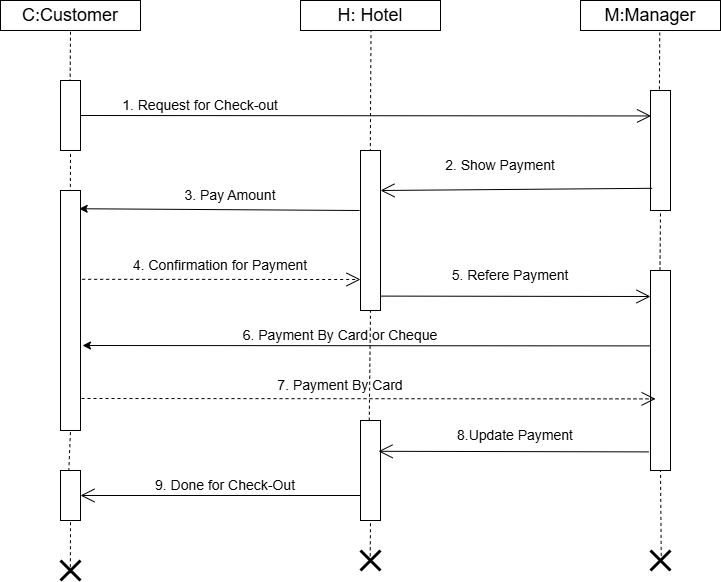

The diagram above was exported from draw.io. Its source (the exported page's mxGraphModel, read from the mxfile embedded in the PNG):
<mxGraphModel dx="1050" dy="557" grid="1" gridSize="10" guides="1" tooltips="1" connect="1" arrows="1" fold="1" page="1" pageScale="1" pageWidth="850" pageHeight="1100" math="0" shadow="0">
  <root>
    <mxCell id="0" />
    <mxCell id="1" parent="0" />
    <mxCell id="dXa5yTtkhmyqNVGtefbX-1" value="&lt;span style=&quot;font-size: 18px;&quot;&gt;C:Customer&lt;/span&gt;" style="rounded=0;whiteSpace=wrap;html=1;" parent="1" vertex="1">
      <mxGeometry x="90" y="120" width="140" height="30" as="geometry" />
    </mxCell>
    <mxCell id="dXa5yTtkhmyqNVGtefbX-2" value="&lt;span style=&quot;font-size: 18px;&quot;&gt;H: Hotel&lt;/span&gt;" style="rounded=0;whiteSpace=wrap;html=1;" parent="1" vertex="1">
      <mxGeometry x="390" y="120" width="140" height="30" as="geometry" />
    </mxCell>
    <mxCell id="dXa5yTtkhmyqNVGtefbX-3" value="&lt;span style=&quot;font-size: 18px;&quot;&gt;M:Manager&lt;/span&gt;" style="rounded=0;whiteSpace=wrap;html=1;" parent="1" vertex="1">
      <mxGeometry x="670" y="120" width="140" height="30" as="geometry" />
    </mxCell>
    <mxCell id="dXa5yTtkhmyqNVGtefbX-4" value="" style="endArrow=none;dashed=1;html=1;rounded=0;entryX=0.5;entryY=1;entryDx=0;entryDy=0;exitX=0.46;exitY=0.53;exitDx=0;exitDy=0;exitPerimeter=0;" parent="1" source="dXa5yTtkhmyqNVGtefbX-10" target="dXa5yTtkhmyqNVGtefbX-1" edge="1">
      <mxGeometry width="50" height="50" relative="1" as="geometry">
        <mxPoint x="400" y="270" as="sourcePoint" />
        <mxPoint x="450" y="220" as="targetPoint" />
      </mxGeometry>
    </mxCell>
    <mxCell id="dXa5yTtkhmyqNVGtefbX-5" value="" style="shape=umlDestroy;whiteSpace=wrap;html=1;strokeWidth=3;targetShapes=umlLifeline;" parent="1" vertex="1">
      <mxGeometry x="150" y="680" width="20" height="20" as="geometry" />
    </mxCell>
    <mxCell id="dXa5yTtkhmyqNVGtefbX-6" value="" style="endArrow=none;dashed=1;html=1;rounded=0;entryX=0.5;entryY=1;entryDx=0;entryDy=0;exitX=0.46;exitY=0.53;exitDx=0;exitDy=0;exitPerimeter=0;" parent="1" source="dXa5yTtkhmyqNVGtefbX-17" edge="1">
      <mxGeometry width="50" height="50" relative="1" as="geometry">
        <mxPoint x="459.5" y="571" as="sourcePoint" />
        <mxPoint x="460.5" y="150" as="targetPoint" />
      </mxGeometry>
    </mxCell>
    <mxCell id="dXa5yTtkhmyqNVGtefbX-7" value="" style="shape=umlDestroy;whiteSpace=wrap;html=1;strokeWidth=3;targetShapes=umlLifeline;" parent="1" vertex="1">
      <mxGeometry x="450" y="670" width="20" height="20" as="geometry" />
    </mxCell>
    <mxCell id="dXa5yTtkhmyqNVGtefbX-8" value="" style="shape=umlDestroy;whiteSpace=wrap;html=1;strokeWidth=3;targetShapes=umlLifeline;" parent="1" vertex="1">
      <mxGeometry x="740" y="670" width="20" height="20" as="geometry" />
    </mxCell>
    <mxCell id="dXa5yTtkhmyqNVGtefbX-9" value="" style="endArrow=none;dashed=1;html=1;rounded=0;entryX=0.566;entryY=1.073;entryDx=0;entryDy=0;exitX=0.54;exitY=0.57;exitDx=0;exitDy=0;exitPerimeter=0;entryPerimeter=0;" parent="1" source="dXa5yTtkhmyqNVGtefbX-15" target="dXa5yTtkhmyqNVGtefbX-3" edge="1">
      <mxGeometry width="50" height="50" relative="1" as="geometry">
        <mxPoint x="749.5" y="560" as="sourcePoint" />
        <mxPoint x="750.5" y="139" as="targetPoint" />
      </mxGeometry>
    </mxCell>
    <mxCell id="dXa5yTtkhmyqNVGtefbX-11" value="" style="endArrow=none;dashed=1;html=1;rounded=0;exitX=0.46;exitY=0.53;exitDx=0;exitDy=0;exitPerimeter=0;entryX=1;entryY=0.5;entryDx=0;entryDy=0;" parent="1" source="dXa5yTtkhmyqNVGtefbX-22" target="dXa5yTtkhmyqNVGtefbX-10" edge="1">
      <mxGeometry width="50" height="50" relative="1" as="geometry">
        <mxPoint x="159" y="571" as="sourcePoint" />
        <mxPoint x="159" y="235" as="targetPoint" />
      </mxGeometry>
    </mxCell>
    <mxCell id="dXa5yTtkhmyqNVGtefbX-10" value="" style="rounded=0;whiteSpace=wrap;html=1;direction=south;" parent="1" vertex="1">
      <mxGeometry x="150" y="200" width="20" height="70" as="geometry" />
    </mxCell>
    <mxCell id="dXa5yTtkhmyqNVGtefbX-12" value="" style="endArrow=open;endFill=1;endSize=12;html=1;rounded=0;exitX=0.5;exitY=0;exitDx=0;exitDy=0;entryX=0.212;entryY=0.973;entryDx=0;entryDy=0;entryPerimeter=0;" parent="1" source="dXa5yTtkhmyqNVGtefbX-10" target="dXa5yTtkhmyqNVGtefbX-15" edge="1">
      <mxGeometry width="160" relative="1" as="geometry">
        <mxPoint x="340" y="360" as="sourcePoint" />
        <mxPoint x="730" y="235" as="targetPoint" />
      </mxGeometry>
    </mxCell>
    <mxCell id="dXa5yTtkhmyqNVGtefbX-14" value="&lt;font style=&quot;font-size: 14px;&quot;&gt;1. Request for Check-out&lt;/font&gt;" style="text;html=1;align=center;verticalAlign=middle;whiteSpace=wrap;rounded=0;" parent="1" vertex="1">
      <mxGeometry x="210" y="210" width="160" height="30" as="geometry" />
    </mxCell>
    <mxCell id="dXa5yTtkhmyqNVGtefbX-16" value="" style="endArrow=none;dashed=1;html=1;rounded=0;entryX=1;entryY=0.5;entryDx=0;entryDy=0;exitX=0.54;exitY=0.57;exitDx=0;exitDy=0;exitPerimeter=0;" parent="1" source="dXa5yTtkhmyqNVGtefbX-26" target="dXa5yTtkhmyqNVGtefbX-15" edge="1">
      <mxGeometry width="50" height="50" relative="1" as="geometry">
        <mxPoint x="751" y="571" as="sourcePoint" />
        <mxPoint x="749" y="152" as="targetPoint" />
      </mxGeometry>
    </mxCell>
    <mxCell id="dXa5yTtkhmyqNVGtefbX-15" value="" style="rounded=0;whiteSpace=wrap;html=1;direction=south;" parent="1" vertex="1">
      <mxGeometry x="740" y="210" width="20" height="120" as="geometry" />
    </mxCell>
    <mxCell id="dXa5yTtkhmyqNVGtefbX-18" value="" style="endArrow=none;dashed=1;html=1;rounded=0;entryX=1;entryY=0.5;entryDx=0;entryDy=0;exitX=0.482;exitY=0.589;exitDx=0;exitDy=0;exitPerimeter=0;" parent="1" source="dXa5yTtkhmyqNVGtefbX-30" target="dXa5yTtkhmyqNVGtefbX-17" edge="1">
      <mxGeometry width="50" height="50" relative="1" as="geometry">
        <mxPoint x="459.5" y="571" as="sourcePoint" />
        <mxPoint x="460.5" y="150" as="targetPoint" />
      </mxGeometry>
    </mxCell>
    <mxCell id="dXa5yTtkhmyqNVGtefbX-17" value="" style="rounded=0;whiteSpace=wrap;html=1;direction=south;" parent="1" vertex="1">
      <mxGeometry x="450" y="270" width="20" height="160" as="geometry" />
    </mxCell>
    <mxCell id="dXa5yTtkhmyqNVGtefbX-19" value="" style="endArrow=open;endFill=1;endSize=12;html=1;rounded=0;exitX=0.815;exitY=0.917;exitDx=0;exitDy=0;entryX=0.25;entryY=0;entryDx=0;entryDy=0;exitPerimeter=0;" parent="1" source="dXa5yTtkhmyqNVGtefbX-15" target="dXa5yTtkhmyqNVGtefbX-17" edge="1">
      <mxGeometry width="160" relative="1" as="geometry">
        <mxPoint x="180" y="245" as="sourcePoint" />
        <mxPoint x="751" y="243" as="targetPoint" />
      </mxGeometry>
    </mxCell>
    <mxCell id="dXa5yTtkhmyqNVGtefbX-20" value="&lt;font style=&quot;font-size: 14px;&quot;&gt;2. Show Payment&lt;/font&gt;" style="text;html=1;align=center;verticalAlign=middle;whiteSpace=wrap;rounded=0;" parent="1" vertex="1">
      <mxGeometry x="530" y="270" width="120" height="30" as="geometry" />
    </mxCell>
    <mxCell id="dXa5yTtkhmyqNVGtefbX-21" value="" style="endArrow=classic;html=1;rounded=0;entryX=0.076;entryY=0.066;entryDx=0;entryDy=0;entryPerimeter=0;" parent="1" target="dXa5yTtkhmyqNVGtefbX-22" edge="1">
      <mxGeometry width="50" height="50" relative="1" as="geometry">
        <mxPoint x="449" y="330" as="sourcePoint" />
        <mxPoint x="470" y="350" as="targetPoint" />
        <Array as="points" />
      </mxGeometry>
    </mxCell>
    <mxCell id="dXa5yTtkhmyqNVGtefbX-23" value="" style="endArrow=none;dashed=1;html=1;rounded=0;entryX=1;entryY=0.5;entryDx=0;entryDy=0;exitX=0.492;exitY=0.637;exitDx=0;exitDy=0;exitPerimeter=0;" parent="1" source="dXa5yTtkhmyqNVGtefbX-33" target="dXa5yTtkhmyqNVGtefbX-22" edge="1">
      <mxGeometry width="50" height="50" relative="1" as="geometry">
        <mxPoint x="160" y="700" as="sourcePoint" />
        <mxPoint x="160" y="270" as="targetPoint" />
      </mxGeometry>
    </mxCell>
    <mxCell id="dXa5yTtkhmyqNVGtefbX-22" value="" style="rounded=0;whiteSpace=wrap;html=1;direction=south;" parent="1" vertex="1">
      <mxGeometry x="150" y="310" width="20" height="240" as="geometry" />
    </mxCell>
    <mxCell id="dXa5yTtkhmyqNVGtefbX-24" value="" style="endArrow=open;endSize=12;dashed=1;html=1;rounded=0;exitX=0.37;exitY=-0.083;exitDx=0;exitDy=0;exitPerimeter=0;" parent="1" source="dXa5yTtkhmyqNVGtefbX-22" edge="1">
      <mxGeometry width="160" relative="1" as="geometry">
        <mxPoint x="320" y="360" as="sourcePoint" />
        <mxPoint x="450" y="399" as="targetPoint" />
      </mxGeometry>
    </mxCell>
    <mxCell id="dXa5yTtkhmyqNVGtefbX-25" value="" style="endArrow=open;endFill=1;endSize=12;html=1;rounded=0;exitX=0.91;exitY=-0.017;exitDx=0;exitDy=0;exitPerimeter=0;" parent="1" source="dXa5yTtkhmyqNVGtefbX-17" edge="1">
      <mxGeometry width="160" relative="1" as="geometry">
        <mxPoint x="180" y="245" as="sourcePoint" />
        <mxPoint x="740" y="416" as="targetPoint" />
      </mxGeometry>
    </mxCell>
    <mxCell id="dXa5yTtkhmyqNVGtefbX-27" value="" style="endArrow=none;dashed=1;html=1;rounded=0;entryX=1;entryY=0.5;entryDx=0;entryDy=0;exitX=0.54;exitY=0.57;exitDx=0;exitDy=0;exitPerimeter=0;" parent="1" source="dXa5yTtkhmyqNVGtefbX-8" target="dXa5yTtkhmyqNVGtefbX-26" edge="1">
      <mxGeometry width="50" height="50" relative="1" as="geometry">
        <mxPoint x="751" y="571" as="sourcePoint" />
        <mxPoint x="750" y="330" as="targetPoint" />
      </mxGeometry>
    </mxCell>
    <mxCell id="dXa5yTtkhmyqNVGtefbX-26" value="" style="rounded=0;whiteSpace=wrap;html=1;direction=south;" parent="1" vertex="1">
      <mxGeometry x="740" y="390" width="20" height="200" as="geometry" />
    </mxCell>
    <mxCell id="dXa5yTtkhmyqNVGtefbX-28" value="" style="endArrow=classic;html=1;rounded=0;exitX=0.377;exitY=1.039;exitDx=0;exitDy=0;exitPerimeter=0;" parent="1" source="dXa5yTtkhmyqNVGtefbX-26" edge="1">
      <mxGeometry width="50" height="50" relative="1" as="geometry">
        <mxPoint x="430" y="410" as="sourcePoint" />
        <mxPoint x="172" y="465" as="targetPoint" />
      </mxGeometry>
    </mxCell>
    <mxCell id="dXa5yTtkhmyqNVGtefbX-29" value="" style="endArrow=open;endSize=12;dashed=1;html=1;rounded=0;entryX=0.642;entryY=0.745;entryDx=0;entryDy=0;entryPerimeter=0;" parent="1" target="dXa5yTtkhmyqNVGtefbX-26" edge="1">
      <mxGeometry width="160" relative="1" as="geometry">
        <mxPoint x="171" y="518" as="sourcePoint" />
        <mxPoint x="460" y="400" as="targetPoint" />
      </mxGeometry>
    </mxCell>
    <mxCell id="dXa5yTtkhmyqNVGtefbX-31" value="" style="endArrow=none;dashed=1;html=1;rounded=0;entryX=1;entryY=0.5;entryDx=0;entryDy=0;exitX=0.482;exitY=0.589;exitDx=0;exitDy=0;exitPerimeter=0;" parent="1" source="dXa5yTtkhmyqNVGtefbX-7" target="dXa5yTtkhmyqNVGtefbX-30" edge="1">
      <mxGeometry width="50" height="50" relative="1" as="geometry">
        <mxPoint x="460" y="682" as="sourcePoint" />
        <mxPoint x="460" y="430" as="targetPoint" />
      </mxGeometry>
    </mxCell>
    <mxCell id="dXa5yTtkhmyqNVGtefbX-30" value="" style="rounded=0;whiteSpace=wrap;html=1;direction=south;" parent="1" vertex="1">
      <mxGeometry x="450" y="540" width="20" height="100" as="geometry" />
    </mxCell>
    <mxCell id="dXa5yTtkhmyqNVGtefbX-34" value="" style="endArrow=none;dashed=1;html=1;rounded=0;entryX=1;entryY=0.5;entryDx=0;entryDy=0;exitX=0.492;exitY=0.637;exitDx=0;exitDy=0;exitPerimeter=0;" parent="1" source="dXa5yTtkhmyqNVGtefbX-5" target="dXa5yTtkhmyqNVGtefbX-33" edge="1">
      <mxGeometry width="50" height="50" relative="1" as="geometry">
        <mxPoint x="160" y="693" as="sourcePoint" />
        <mxPoint x="160" y="550" as="targetPoint" />
      </mxGeometry>
    </mxCell>
    <mxCell id="dXa5yTtkhmyqNVGtefbX-33" value="" style="rounded=0;whiteSpace=wrap;html=1;direction=south;" parent="1" vertex="1">
      <mxGeometry x="150" y="590" width="20" height="50" as="geometry" />
    </mxCell>
    <mxCell id="dXa5yTtkhmyqNVGtefbX-35" value="" style="endArrow=open;endFill=1;endSize=12;html=1;rounded=0;exitX=0.907;exitY=1.082;exitDx=0;exitDy=0;entryX=0.308;entryY=0.1;entryDx=0;entryDy=0;exitPerimeter=0;entryPerimeter=0;" parent="1" source="dXa5yTtkhmyqNVGtefbX-26" target="dXa5yTtkhmyqNVGtefbX-30" edge="1">
      <mxGeometry width="160" relative="1" as="geometry">
        <mxPoint x="752" y="318" as="sourcePoint" />
        <mxPoint x="480" y="320" as="targetPoint" />
      </mxGeometry>
    </mxCell>
    <mxCell id="dXa5yTtkhmyqNVGtefbX-36" value="" style="endArrow=open;endFill=1;endSize=12;html=1;rounded=0;exitX=0.75;exitY=1;exitDx=0;exitDy=0;entryX=0.5;entryY=0;entryDx=0;entryDy=0;" parent="1" source="dXa5yTtkhmyqNVGtefbX-30" target="dXa5yTtkhmyqNVGtefbX-33" edge="1">
      <mxGeometry width="160" relative="1" as="geometry">
        <mxPoint x="762" y="328" as="sourcePoint" />
        <mxPoint x="490" y="330" as="targetPoint" />
      </mxGeometry>
    </mxCell>
    <mxCell id="dXa5yTtkhmyqNVGtefbX-37" value="&lt;font style=&quot;font-size: 14px;&quot;&gt;3. Pay Amount&lt;/font&gt;" style="text;html=1;align=center;verticalAlign=middle;whiteSpace=wrap;rounded=0;" parent="1" vertex="1">
      <mxGeometry x="260" y="300" width="120" height="30" as="geometry" />
    </mxCell>
    <mxCell id="dXa5yTtkhmyqNVGtefbX-38" value="&lt;span style=&quot;font-size: 14px;&quot;&gt;4. Confirmation for Payment&lt;/span&gt;" style="text;html=1;align=center;verticalAlign=middle;whiteSpace=wrap;rounded=0;" parent="1" vertex="1">
      <mxGeometry x="205" y="370" width="210" height="30" as="geometry" />
    </mxCell>
    <mxCell id="dXa5yTtkhmyqNVGtefbX-40" value="&lt;span style=&quot;font-size: 14px;&quot;&gt;6. Payment By Card or Cheque&lt;/span&gt;" style="text;html=1;align=center;verticalAlign=middle;whiteSpace=wrap;rounded=0;" parent="1" vertex="1">
      <mxGeometry x="310" y="440" width="240" height="30" as="geometry" />
    </mxCell>
    <mxCell id="dXa5yTtkhmyqNVGtefbX-41" value="&lt;span style=&quot;font-size: 14px;&quot;&gt;7. Payment By Card&lt;/span&gt;" style="text;html=1;align=center;verticalAlign=middle;whiteSpace=wrap;rounded=0;" parent="1" vertex="1">
      <mxGeometry x="340" y="490" width="180" height="30" as="geometry" />
    </mxCell>
    <mxCell id="dXa5yTtkhmyqNVGtefbX-42" value="&lt;span style=&quot;font-size: 14px;&quot;&gt;8.Update Payment&lt;/span&gt;" style="text;html=1;align=center;verticalAlign=middle;whiteSpace=wrap;rounded=0;" parent="1" vertex="1">
      <mxGeometry x="530" y="540" width="150" height="30" as="geometry" />
    </mxCell>
    <mxCell id="dXa5yTtkhmyqNVGtefbX-43" value="&lt;span style=&quot;font-size: 14px;&quot;&gt;9. Done for Check-Out&lt;/span&gt;" style="text;html=1;align=center;verticalAlign=middle;whiteSpace=wrap;rounded=0;" parent="1" vertex="1">
      <mxGeometry x="215" y="590" width="200" height="30" as="geometry" />
    </mxCell>
    <mxCell id="dXa5yTtkhmyqNVGtefbX-44" value="&lt;span style=&quot;font-size: 14px;&quot;&gt;5. Refere Payment&lt;/span&gt;" style="text;html=1;align=center;verticalAlign=middle;whiteSpace=wrap;rounded=0;" parent="1" vertex="1">
      <mxGeometry x="540" y="380" width="120" height="30" as="geometry" />
    </mxCell>
  </root>
</mxGraphModel>